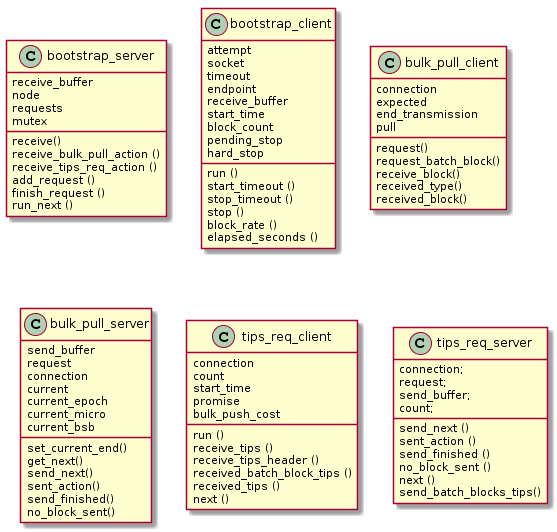

The diagram above was rendered by PlantUML. Its source (embedded in the PNG):
@startuml
bootstrap_server : receive_buffer
bootstrap_server : node
bootstrap_server : requests
bootstrap_server : mutex
bootstrap_server : receive()
bootstrap_server : receive_bulk_pull_action ()
bootstrap_server : receive_tips_req_action ()
bootstrap_server : add_request ()
bootstrap_server : finish_request ()
bootstrap_server : run_next ()

bootstrap_client : attempt
bootstrap_client : socket
bootstrap_client : timeout
bootstrap_client : endpoint
bootstrap_client : receive_buffer
bootstrap_client : start_time
bootstrap_client : block_count
bootstrap_client : pending_stop
bootstrap_client : hard_stop
bootstrap_client : run ()
bootstrap_client : start_timeout ()
bootstrap_client : stop_timeout ()
bootstrap_client : stop ()
bootstrap_client : block_rate ()
bootstrap_client : elapsed_seconds ()

bulk_pull_client : connection
bulk_pull_client : expected
bulk_pull_client : end_transmission
bulk_pull_client : pull
bulk_pull_client : request()
bulk_pull_client : request_batch_block()
bulk_pull_client : receive_block()
bulk_pull_client : received_type()
bulk_pull_client : received_block()

bulk_pull_server : send_buffer
bulk_pull_server : request
bulk_pull_server : connection
bulk_pull_server : current
bulk_pull_server : current_epoch
bulk_pull_server : current_micro
bulk_pull_server : current_bsb
bulk_pull_server : set_current_end()
bulk_pull_server : get_next()
bulk_pull_server : send_next()
bulk_pull_server : sent_action()
bulk_pull_server : send_finished()
bulk_pull_server : no_block_sent()

tips_req_client : connection
tips_req_client : count
tips_req_client : start_time
tips_req_client : promise
tips_req_client : bulk_push_cost

tips_req_client : run ()
tips_req_client : receive_tips ()
tips_req_client : receive_tips_header ()
tips_req_client : received_batch_block_tips ()
tips_req_client : received_tips ()
tips_req_client : next ()

tips_req_server : connection;
tips_req_server : request;
tips_req_server : send_buffer;
tips_req_server : count;

tips_req_server : send_next ()
tips_req_server : sent_action ()
tips_req_server : send_finished ()
tips_req_server : no_block_sent ()
tips_req_server : next ()
tips_req_server : send_batch_blocks_tips()
@enduml